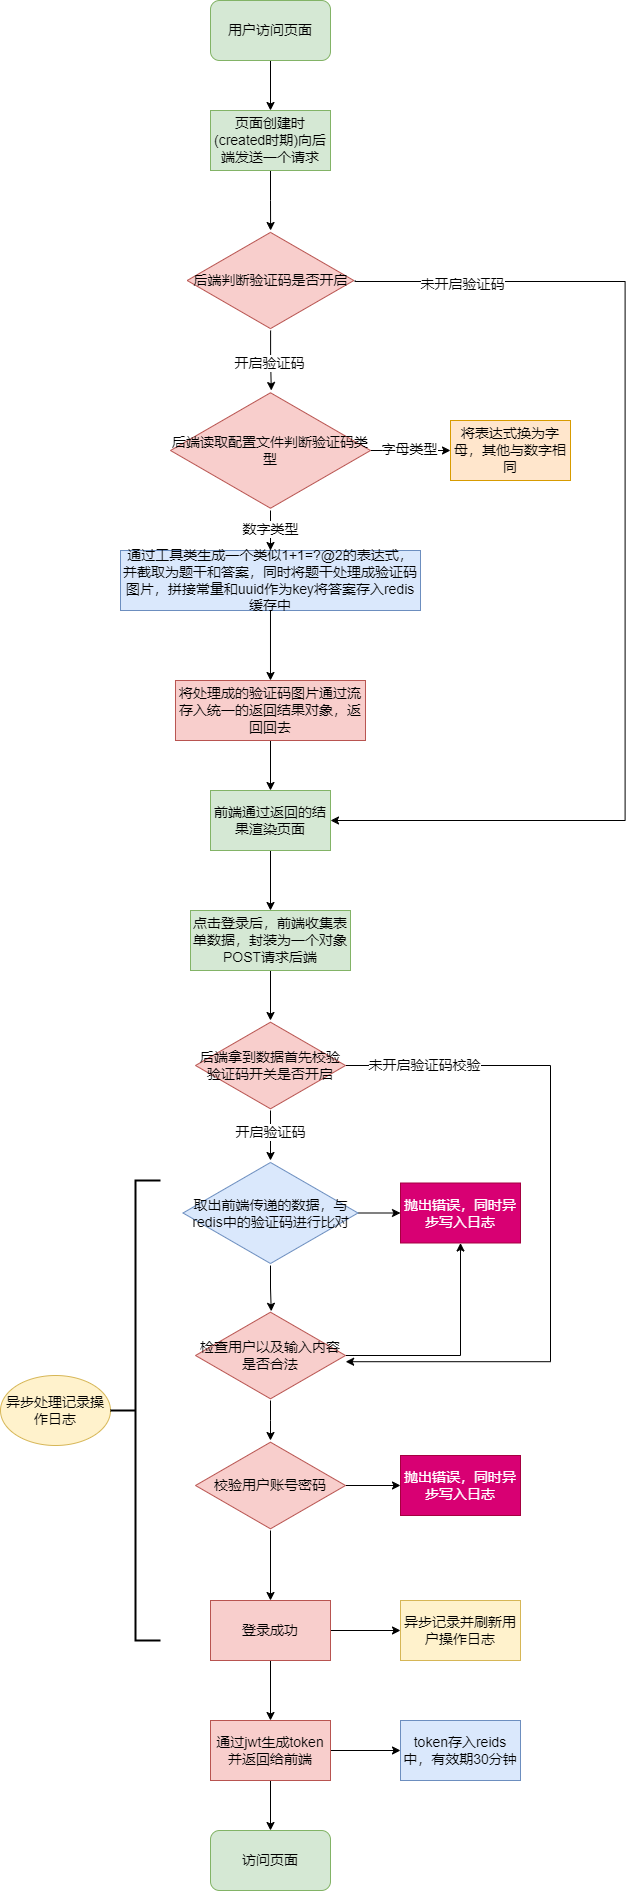

The diagram above was exported from draw.io. Its source (the exported page's mxGraphModel, read from the mxfile embedded in the PNG):
<mxGraphModel dx="1434" dy="836" grid="1" gridSize="10" guides="1" tooltips="1" connect="1" arrows="1" fold="1" page="1" pageScale="1" pageWidth="827" pageHeight="1169" background="none" math="0" shadow="0">
  <root>
    <mxCell id="0" />
    <mxCell id="1" parent="0" />
    <mxCell id="9-X4zO-j9nTsrWZPzE8W-3" style="edgeStyle=orthogonalEdgeStyle;rounded=0;orthogonalLoop=1;jettySize=auto;html=1;entryX=0.5;entryY=0;entryDx=0;entryDy=0;fontSize=14;" parent="1" source="9-X4zO-j9nTsrWZPzE8W-1" target="9-X4zO-j9nTsrWZPzE8W-2" edge="1">
      <mxGeometry relative="1" as="geometry" />
    </mxCell>
    <mxCell id="9-X4zO-j9nTsrWZPzE8W-1" value="用户访问页面" style="rounded=1;whiteSpace=wrap;html=1;fillColor=#d5e8d4;strokeColor=#82b366;fontSize=14;" parent="1" vertex="1">
      <mxGeometry x="330" y="50" width="120" height="60" as="geometry" />
    </mxCell>
    <mxCell id="9-X4zO-j9nTsrWZPzE8W-8" style="edgeStyle=orthogonalEdgeStyle;rounded=0;orthogonalLoop=1;jettySize=auto;html=1;fontSize=14;" parent="1" source="9-X4zO-j9nTsrWZPzE8W-2" target="9-X4zO-j9nTsrWZPzE8W-6" edge="1">
      <mxGeometry relative="1" as="geometry" />
    </mxCell>
    <mxCell id="9-X4zO-j9nTsrWZPzE8W-2" value="页面创建时(created时期)向后端发送一个请求" style="rounded=0;whiteSpace=wrap;html=1;fillColor=#d5e8d4;strokeColor=#82b366;fontSize=14;" parent="1" vertex="1">
      <mxGeometry x="330" y="160" width="120" height="60" as="geometry" />
    </mxCell>
    <mxCell id="9-X4zO-j9nTsrWZPzE8W-15" style="edgeStyle=orthogonalEdgeStyle;rounded=0;orthogonalLoop=1;jettySize=auto;html=1;entryX=0.504;entryY=0;entryDx=0;entryDy=0;entryPerimeter=0;fontSize=14;" parent="1" source="9-X4zO-j9nTsrWZPzE8W-6" target="9-X4zO-j9nTsrWZPzE8W-14" edge="1">
      <mxGeometry relative="1" as="geometry" />
    </mxCell>
    <mxCell id="9-X4zO-j9nTsrWZPzE8W-16" value="开启验证码" style="edgeLabel;html=1;align=center;verticalAlign=middle;resizable=0;points=[];fontSize=14;rounded=0;" parent="9-X4zO-j9nTsrWZPzE8W-15" vertex="1" connectable="0">
      <mxGeometry x="0.0906" y="-2" relative="1" as="geometry">
        <mxPoint as="offset" />
      </mxGeometry>
    </mxCell>
    <mxCell id="9-X4zO-j9nTsrWZPzE8W-27" style="edgeStyle=orthogonalEdgeStyle;rounded=0;orthogonalLoop=1;jettySize=auto;html=1;entryX=1;entryY=0.5;entryDx=0;entryDy=0;fontSize=14;" parent="1" edge="1">
      <mxGeometry relative="1" as="geometry">
        <mxPoint x="474.62999999999994" y="330" as="sourcePoint" />
        <mxPoint x="450" y="870" as="targetPoint" />
        <Array as="points">
          <mxPoint x="474.63" y="331" />
          <mxPoint x="744.63" y="331" />
          <mxPoint x="744.63" y="870" />
        </Array>
      </mxGeometry>
    </mxCell>
    <mxCell id="9-X4zO-j9nTsrWZPzE8W-33" value="未开启验证码" style="edgeLabel;html=1;align=center;verticalAlign=middle;resizable=0;points=[];fontSize=14;rounded=0;" parent="9-X4zO-j9nTsrWZPzE8W-27" vertex="1" connectable="0">
      <mxGeometry x="-0.8052" y="-2" relative="1" as="geometry">
        <mxPoint as="offset" />
      </mxGeometry>
    </mxCell>
    <mxCell id="9-X4zO-j9nTsrWZPzE8W-6" value="后端判断验证码是否开启" style="html=1;whiteSpace=wrap;aspect=fixed;shape=isoRectangle;fillColor=#f8cecc;strokeColor=#b85450;fontSize=14;rounded=0;" parent="1" vertex="1">
      <mxGeometry x="306.65999999999997" y="280" width="166.67" height="100" as="geometry" />
    </mxCell>
    <mxCell id="9-X4zO-j9nTsrWZPzE8W-20" style="edgeStyle=orthogonalEdgeStyle;rounded=0;orthogonalLoop=1;jettySize=auto;html=1;entryX=0.5;entryY=0;entryDx=0;entryDy=0;fontSize=14;" parent="1" source="9-X4zO-j9nTsrWZPzE8W-14" target="9-X4zO-j9nTsrWZPzE8W-18" edge="1">
      <mxGeometry relative="1" as="geometry" />
    </mxCell>
    <mxCell id="9-X4zO-j9nTsrWZPzE8W-21" value="数字类型" style="edgeLabel;html=1;align=center;verticalAlign=middle;resizable=0;points=[];fontSize=14;rounded=0;" parent="9-X4zO-j9nTsrWZPzE8W-20" vertex="1" connectable="0">
      <mxGeometry x="-0.08" y="-1" relative="1" as="geometry">
        <mxPoint as="offset" />
      </mxGeometry>
    </mxCell>
    <mxCell id="9-X4zO-j9nTsrWZPzE8W-24" style="edgeStyle=orthogonalEdgeStyle;rounded=0;orthogonalLoop=1;jettySize=auto;html=1;fontSize=14;" parent="1" source="9-X4zO-j9nTsrWZPzE8W-14" edge="1">
      <mxGeometry relative="1" as="geometry">
        <mxPoint x="570" y="500" as="targetPoint" />
      </mxGeometry>
    </mxCell>
    <mxCell id="9-X4zO-j9nTsrWZPzE8W-25" value="字母类型" style="edgeLabel;html=1;align=center;verticalAlign=middle;resizable=0;points=[];fontSize=14;rounded=0;" parent="9-X4zO-j9nTsrWZPzE8W-24" vertex="1" connectable="0">
      <mxGeometry x="-0.051" y="2" relative="1" as="geometry">
        <mxPoint as="offset" />
      </mxGeometry>
    </mxCell>
    <mxCell id="9-X4zO-j9nTsrWZPzE8W-14" value="后端读取配置文件判断验证码类型" style="html=1;whiteSpace=wrap;aspect=fixed;shape=isoRectangle;fillColor=#f8cecc;strokeColor=#b85450;fontSize=14;rounded=0;" parent="1" vertex="1">
      <mxGeometry x="290" y="440" width="200" height="120" as="geometry" />
    </mxCell>
    <mxCell id="9-X4zO-j9nTsrWZPzE8W-22" style="edgeStyle=orthogonalEdgeStyle;rounded=0;orthogonalLoop=1;jettySize=auto;html=1;entryX=0.5;entryY=0;entryDx=0;entryDy=0;fontSize=14;" parent="1" source="9-X4zO-j9nTsrWZPzE8W-18" target="9-X4zO-j9nTsrWZPzE8W-19" edge="1">
      <mxGeometry relative="1" as="geometry" />
    </mxCell>
    <mxCell id="9-X4zO-j9nTsrWZPzE8W-18" value="通过工具类生成一个类似1+1=?@2的表达式，并截取为题干和答案，同时将题干处理成验证码图片，拼接常量和uuid作为key将答案存入redis缓存中" style="rounded=0;whiteSpace=wrap;html=1;fillColor=#dae8fc;strokeColor=#6c8ebf;fontSize=14;" parent="1" vertex="1">
      <mxGeometry x="240" y="600" width="300" height="60" as="geometry" />
    </mxCell>
    <mxCell id="9-X4zO-j9nTsrWZPzE8W-30" style="edgeStyle=orthogonalEdgeStyle;rounded=0;orthogonalLoop=1;jettySize=auto;html=1;entryX=0.5;entryY=0;entryDx=0;entryDy=0;fontSize=14;" parent="1" source="9-X4zO-j9nTsrWZPzE8W-19" target="9-X4zO-j9nTsrWZPzE8W-29" edge="1">
      <mxGeometry relative="1" as="geometry" />
    </mxCell>
    <mxCell id="9-X4zO-j9nTsrWZPzE8W-19" value="将处理成的验证码图片通过流存入统一的返回结果对象，返回回去" style="rounded=0;whiteSpace=wrap;html=1;fillColor=#f8cecc;strokeColor=#b85450;fontSize=14;" parent="1" vertex="1">
      <mxGeometry x="294.99" y="730" width="190" height="60" as="geometry" />
    </mxCell>
    <mxCell id="9-X4zO-j9nTsrWZPzE8W-26" value="将表达式换为字母，其他与数字相同" style="rounded=0;whiteSpace=wrap;html=1;fillColor=#ffe6cc;strokeColor=#d79b00;fontSize=14;" parent="1" vertex="1">
      <mxGeometry x="570" y="470" width="120" height="60" as="geometry" />
    </mxCell>
    <mxCell id="9-X4zO-j9nTsrWZPzE8W-35" style="edgeStyle=orthogonalEdgeStyle;rounded=0;orthogonalLoop=1;jettySize=auto;html=1;fontSize=14;" parent="1" source="9-X4zO-j9nTsrWZPzE8W-29" target="9-X4zO-j9nTsrWZPzE8W-34" edge="1">
      <mxGeometry relative="1" as="geometry" />
    </mxCell>
    <mxCell id="9-X4zO-j9nTsrWZPzE8W-29" value="前端通过返回的结果渲染页面" style="rounded=0;whiteSpace=wrap;html=1;fillColor=#d5e8d4;strokeColor=#82b366;fontSize=14;" parent="1" vertex="1">
      <mxGeometry x="330" y="840" width="120" height="60" as="geometry" />
    </mxCell>
    <mxCell id="9-X4zO-j9nTsrWZPzE8W-37" style="edgeStyle=orthogonalEdgeStyle;rounded=0;orthogonalLoop=1;jettySize=auto;html=1;fontSize=14;" parent="1" source="9-X4zO-j9nTsrWZPzE8W-34" target="9-X4zO-j9nTsrWZPzE8W-36" edge="1">
      <mxGeometry relative="1" as="geometry" />
    </mxCell>
    <mxCell id="9-X4zO-j9nTsrWZPzE8W-34" value="点击登录后，前端收集表单数据，封装为一个对象POST请求后端" style="rounded=0;whiteSpace=wrap;html=1;fillColor=#d5e8d4;strokeColor=#82b366;fontSize=14;" parent="1" vertex="1">
      <mxGeometry x="310" y="960" width="160" height="60" as="geometry" />
    </mxCell>
    <mxCell id="9-X4zO-j9nTsrWZPzE8W-39" style="edgeStyle=orthogonalEdgeStyle;rounded=0;orthogonalLoop=1;jettySize=auto;html=1;entryX=0.5;entryY=0;entryDx=0;entryDy=0;fontSize=14;" parent="1" source="9-X4zO-j9nTsrWZPzE8W-36" edge="1">
      <mxGeometry relative="1" as="geometry">
        <mxPoint x="390" y="1210" as="targetPoint" />
      </mxGeometry>
    </mxCell>
    <mxCell id="9-X4zO-j9nTsrWZPzE8W-58" value="开启验证码" style="edgeLabel;html=1;align=center;verticalAlign=middle;resizable=0;points=[];fontSize=14;rounded=0;" parent="9-X4zO-j9nTsrWZPzE8W-39" vertex="1" connectable="0">
      <mxGeometry x="-0.1526" y="-1" relative="1" as="geometry">
        <mxPoint as="offset" />
      </mxGeometry>
    </mxCell>
    <mxCell id="9-X4zO-j9nTsrWZPzE8W-56" style="edgeStyle=orthogonalEdgeStyle;rounded=0;orthogonalLoop=1;jettySize=auto;html=1;entryX=1.001;entryY=0.569;entryDx=0;entryDy=0;entryPerimeter=0;fontSize=14;" parent="1" source="9-X4zO-j9nTsrWZPzE8W-36" target="9-X4zO-j9nTsrWZPzE8W-52" edge="1">
      <mxGeometry relative="1" as="geometry">
        <Array as="points">
          <mxPoint x="670" y="1115" />
          <mxPoint x="670" y="1411" />
        </Array>
      </mxGeometry>
    </mxCell>
    <mxCell id="9-X4zO-j9nTsrWZPzE8W-57" value="未开启验证码校验" style="edgeLabel;html=1;align=center;verticalAlign=middle;resizable=0;points=[];fontSize=14;rounded=0;" parent="9-X4zO-j9nTsrWZPzE8W-56" vertex="1" connectable="0">
      <mxGeometry x="-0.7791" y="1" relative="1" as="geometry">
        <mxPoint as="offset" />
      </mxGeometry>
    </mxCell>
    <mxCell id="9-X4zO-j9nTsrWZPzE8W-36" value="后端拿到数据首先校验验证码开关是否开启" style="html=1;whiteSpace=wrap;aspect=fixed;shape=isoRectangle;fillColor=#f8cecc;strokeColor=#b85450;fontSize=14;rounded=0;" parent="1" vertex="1">
      <mxGeometry x="315" y="1070" width="150" height="90" as="geometry" />
    </mxCell>
    <mxCell id="9-X4zO-j9nTsrWZPzE8W-50" style="edgeStyle=orthogonalEdgeStyle;rounded=0;orthogonalLoop=1;jettySize=auto;html=1;entryX=0;entryY=0.5;entryDx=0;entryDy=0;fontSize=14;" parent="1" source="9-X4zO-j9nTsrWZPzE8W-44" target="9-X4zO-j9nTsrWZPzE8W-48" edge="1">
      <mxGeometry relative="1" as="geometry" />
    </mxCell>
    <mxCell id="9-X4zO-j9nTsrWZPzE8W-59" style="edgeStyle=orthogonalEdgeStyle;rounded=0;orthogonalLoop=1;jettySize=auto;html=1;entryX=0.505;entryY=0.009;entryDx=0;entryDy=0;entryPerimeter=0;fontSize=14;" parent="1" source="9-X4zO-j9nTsrWZPzE8W-44" target="9-X4zO-j9nTsrWZPzE8W-52" edge="1">
      <mxGeometry relative="1" as="geometry" />
    </mxCell>
    <mxCell id="9-X4zO-j9nTsrWZPzE8W-44" value="取出前端传递的数据，与redis中的验证码进行比对" style="html=1;whiteSpace=wrap;aspect=fixed;shape=isoRectangle;fillColor=#dae8fc;strokeColor=#6c8ebf;fontSize=14;rounded=0;" parent="1" vertex="1">
      <mxGeometry x="302.5" y="1210" width="175" height="105" as="geometry" />
    </mxCell>
    <mxCell id="9-X4zO-j9nTsrWZPzE8W-48" value="抛出错误，同时异步写入日志" style="rounded=0;whiteSpace=wrap;html=1;fillColor=#d80073;fontColor=#ffffff;strokeColor=#A50040;fontSize=14;" parent="1" vertex="1">
      <mxGeometry x="520" y="1232.5" width="120" height="60" as="geometry" />
    </mxCell>
    <mxCell id="9-X4zO-j9nTsrWZPzE8W-61" style="edgeStyle=orthogonalEdgeStyle;rounded=0;orthogonalLoop=1;jettySize=auto;html=1;entryX=0.5;entryY=0;entryDx=0;entryDy=0;fontSize=14;" parent="1" source="9-X4zO-j9nTsrWZPzE8W-52" edge="1">
      <mxGeometry relative="1" as="geometry">
        <mxPoint x="390" y="1490" as="targetPoint" />
      </mxGeometry>
    </mxCell>
    <mxCell id="9-X4zO-j9nTsrWZPzE8W-62" style="edgeStyle=orthogonalEdgeStyle;rounded=0;orthogonalLoop=1;jettySize=auto;html=1;entryX=0.5;entryY=1;entryDx=0;entryDy=0;fontSize=14;" parent="1" source="9-X4zO-j9nTsrWZPzE8W-52" target="9-X4zO-j9nTsrWZPzE8W-48" edge="1">
      <mxGeometry relative="1" as="geometry" />
    </mxCell>
    <mxCell id="9-X4zO-j9nTsrWZPzE8W-52" value="检查用户以及输入内容是否合法" style="html=1;whiteSpace=wrap;aspect=fixed;shape=isoRectangle;fillColor=#f8cecc;strokeColor=#b85450;fontSize=14;rounded=0;" parent="1" vertex="1">
      <mxGeometry x="315" y="1360" width="150" height="90" as="geometry" />
    </mxCell>
    <mxCell id="9-X4zO-j9nTsrWZPzE8W-53" value="异步处理记录操作日志" style="ellipse;whiteSpace=wrap;html=1;fillColor=#fff2cc;strokeColor=#d6b656;fontSize=14;rounded=0;" parent="1" vertex="1">
      <mxGeometry x="120" y="1425" width="110" height="70" as="geometry" />
    </mxCell>
    <mxCell id="9-X4zO-j9nTsrWZPzE8W-67" style="edgeStyle=orthogonalEdgeStyle;rounded=0;orthogonalLoop=1;jettySize=auto;html=1;entryX=0;entryY=0.5;entryDx=0;entryDy=0;fontSize=14;" parent="1" source="9-X4zO-j9nTsrWZPzE8W-65" target="9-X4zO-j9nTsrWZPzE8W-66" edge="1">
      <mxGeometry relative="1" as="geometry" />
    </mxCell>
    <mxCell id="9-X4zO-j9nTsrWZPzE8W-74" style="edgeStyle=orthogonalEdgeStyle;rounded=0;orthogonalLoop=1;jettySize=auto;html=1;entryX=0.5;entryY=0;entryDx=0;entryDy=0;fontSize=14;" parent="1" source="9-X4zO-j9nTsrWZPzE8W-65" target="9-X4zO-j9nTsrWZPzE8W-68" edge="1">
      <mxGeometry relative="1" as="geometry" />
    </mxCell>
    <mxCell id="9-X4zO-j9nTsrWZPzE8W-65" value="校验用户账号密码" style="html=1;whiteSpace=wrap;aspect=fixed;shape=isoRectangle;fillColor=#f8cecc;strokeColor=#b85450;fontSize=14;rounded=0;" parent="1" vertex="1">
      <mxGeometry x="315" y="1490" width="150" height="90" as="geometry" />
    </mxCell>
    <mxCell id="9-X4zO-j9nTsrWZPzE8W-66" value="抛出错误，同时异步写入日志" style="rounded=0;whiteSpace=wrap;html=1;fillColor=#d80073;fontColor=#ffffff;strokeColor=#A50040;fontSize=14;" parent="1" vertex="1">
      <mxGeometry x="520" y="1505" width="120" height="60" as="geometry" />
    </mxCell>
    <mxCell id="9-X4zO-j9nTsrWZPzE8W-71" style="edgeStyle=orthogonalEdgeStyle;rounded=0;orthogonalLoop=1;jettySize=auto;html=1;entryX=0;entryY=0.5;entryDx=0;entryDy=0;fontSize=14;" parent="1" source="9-X4zO-j9nTsrWZPzE8W-68" target="9-X4zO-j9nTsrWZPzE8W-70" edge="1">
      <mxGeometry relative="1" as="geometry" />
    </mxCell>
    <mxCell id="9-X4zO-j9nTsrWZPzE8W-75" style="edgeStyle=orthogonalEdgeStyle;rounded=0;orthogonalLoop=1;jettySize=auto;html=1;entryX=0.5;entryY=0;entryDx=0;entryDy=0;fontSize=14;" parent="1" source="9-X4zO-j9nTsrWZPzE8W-68" target="9-X4zO-j9nTsrWZPzE8W-72" edge="1">
      <mxGeometry relative="1" as="geometry" />
    </mxCell>
    <mxCell id="9-X4zO-j9nTsrWZPzE8W-68" value="登录成功" style="rounded=0;whiteSpace=wrap;html=1;fillColor=#f8cecc;strokeColor=#b85450;fontSize=14;" parent="1" vertex="1">
      <mxGeometry x="330" y="1650" width="120" height="60" as="geometry" />
    </mxCell>
    <mxCell id="9-X4zO-j9nTsrWZPzE8W-70" value="异步记录并刷新用户操作日志" style="rounded=0;whiteSpace=wrap;html=1;fillColor=#fff2cc;strokeColor=#d6b656;fontSize=14;" parent="1" vertex="1">
      <mxGeometry x="520" y="1650" width="120" height="60" as="geometry" />
    </mxCell>
    <mxCell id="9-X4zO-j9nTsrWZPzE8W-76" style="edgeStyle=orthogonalEdgeStyle;rounded=0;orthogonalLoop=1;jettySize=auto;html=1;entryX=0.5;entryY=0;entryDx=0;entryDy=0;fontSize=14;" parent="1" source="9-X4zO-j9nTsrWZPzE8W-72" target="9-X4zO-j9nTsrWZPzE8W-73" edge="1">
      <mxGeometry relative="1" as="geometry" />
    </mxCell>
    <mxCell id="9-X4zO-j9nTsrWZPzE8W-79" style="edgeStyle=orthogonalEdgeStyle;rounded=0;orthogonalLoop=1;jettySize=auto;html=1;entryX=0;entryY=0.5;entryDx=0;entryDy=0;fontSize=14;" parent="1" source="9-X4zO-j9nTsrWZPzE8W-72" target="9-X4zO-j9nTsrWZPzE8W-78" edge="1">
      <mxGeometry relative="1" as="geometry" />
    </mxCell>
    <mxCell id="9-X4zO-j9nTsrWZPzE8W-72" value="通过jwt生成token并返回给前端" style="rounded=0;whiteSpace=wrap;html=1;fillColor=#f8cecc;strokeColor=#b85450;fontSize=14;" parent="1" vertex="1">
      <mxGeometry x="330" y="1770" width="120" height="60" as="geometry" />
    </mxCell>
    <mxCell id="9-X4zO-j9nTsrWZPzE8W-73" value="访问页面" style="rounded=1;whiteSpace=wrap;html=1;fillColor=#d5e8d4;strokeColor=#82b366;fontSize=14;" parent="1" vertex="1">
      <mxGeometry x="330" y="1880" width="120" height="60" as="geometry" />
    </mxCell>
    <mxCell id="9-X4zO-j9nTsrWZPzE8W-78" value="token存入reids中，有效期30分钟" style="rounded=0;whiteSpace=wrap;html=1;fillColor=#dae8fc;strokeColor=#6c8ebf;fontSize=14;" parent="1" vertex="1">
      <mxGeometry x="520" y="1770" width="120" height="60" as="geometry" />
    </mxCell>
    <mxCell id="9-X4zO-j9nTsrWZPzE8W-80" value="" style="strokeWidth=2;html=1;shape=mxgraph.flowchart.annotation_2;align=left;labelPosition=right;pointerEvents=1;fontSize=14;rounded=0;" parent="1" vertex="1">
      <mxGeometry x="230" y="1230" width="50" height="460" as="geometry" />
    </mxCell>
  </root>
</mxGraphModel>